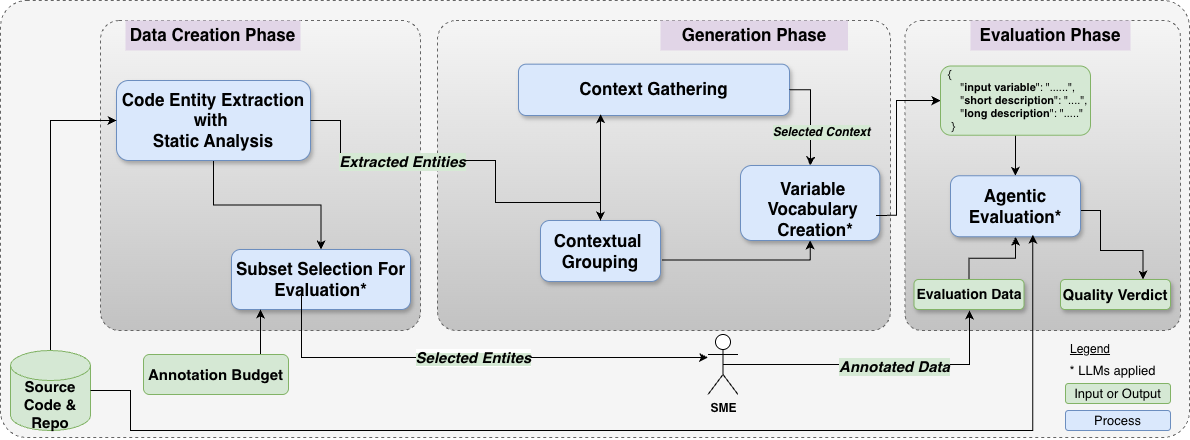

The diagram above was exported from draw.io. Its source (the exported page's mxGraphModel, read from the mxfile embedded in the PNG):
<mxGraphModel dx="1662" dy="1091" grid="1" gridSize="10" guides="1" tooltips="1" connect="1" arrows="1" fold="1" page="0" pageScale="1" pageWidth="827" pageHeight="1169" math="0" shadow="0">
  <root>
    <mxCell id="0" />
    <mxCell id="1" parent="0" />
    <mxCell id="joQUusqL1FTq2GMecThU-33" edge="1" parent="1" style="edgeStyle=orthogonalEdgeStyle;shape=connector;rounded=0;orthogonalLoop=1;jettySize=auto;html=1;exitX=0.5;exitY=1;exitDx=0;exitDy=0;strokeColor=default;align=center;verticalAlign=middle;fontFamily=Helvetica;fontSize=11;fontColor=default;labelBackgroundColor=default;endArrow=classic;">
      <mxGeometry relative="1" as="geometry">
        <mxPoint x="50" y="510" as="sourcePoint" />
        <mxPoint x="50" y="510" as="targetPoint" />
      </mxGeometry>
    </mxCell>
    <mxCell id="jv2e3GXzWx3UZf1wPsKk-81" parent="1" style="rounded=1;whiteSpace=wrap;html=1;fillColor=#f5f5f5;strokeColor=#666666;dashed=1;arcSize=6;" value="" vertex="1">
      <mxGeometry height="437" width="1189" x="-10" y="110" as="geometry" />
    </mxCell>
    <mxCell id="jv2e3GXzWx3UZf1wPsKk-83" parent="1" style="rounded=1;whiteSpace=wrap;html=1;fillColor=#f5f5f5;strokeColor=#666666;dashed=1;arcSize=6;gradientColor=#C2C2C2;" value="" vertex="1">
      <mxGeometry height="310" width="320" x="90" y="130" as="geometry" />
    </mxCell>
    <mxCell id="jv2e3GXzWx3UZf1wPsKk-84" parent="1" style="text;html=1;align=center;verticalAlign=middle;whiteSpace=wrap;rounded=0;fontFamily=Helvetica;fontSize=11;labelBackgroundColor=none;fillColor=#e1d5e7;strokeColor=none;" value="&lt;b&gt;&lt;font style=&quot;font-size: 17px;&quot;&gt;Data Creation Phase&lt;/font&gt;&lt;/b&gt;" vertex="1">
      <mxGeometry height="30" width="175" x="115" y="130" as="geometry" />
    </mxCell>
    <mxCell id="jv2e3GXzWx3UZf1wPsKk-85" parent="1" style="rounded=1;whiteSpace=wrap;html=1;fillColor=#f5f5f5;strokeColor=#666666;dashed=1;arcSize=6;gradientColor=#C2C2C2;" value="" vertex="1">
      <mxGeometry height="310" width="453" x="427" y="130" as="geometry" />
    </mxCell>
    <mxCell id="FDIAB38I5gu6p7n92Lpp-25" edge="1" parent="1" source="jv2e3GXzWx3UZf1wPsKk-95" style="edgeStyle=orthogonalEdgeStyle;rounded=0;orthogonalLoop=1;jettySize=auto;html=1;exitX=1.012;exitY=0.649;exitDx=0;exitDy=0;entryX=0.5;entryY=1;entryDx=0;entryDy=0;exitPerimeter=0;" target="jv2e3GXzWx3UZf1wPsKk-90">
      <mxGeometry relative="1" as="geometry">
        <Array as="points">
          <mxPoint x="800" y="370" />
        </Array>
      </mxGeometry>
    </mxCell>
    <mxCell id="jv2e3GXzWx3UZf1wPsKk-95" parent="1" style="rounded=1;whiteSpace=wrap;html=1;fillColor=#dae8fc;strokeColor=#6c8ebf;fontStyle=0;shadow=1;" value="&lt;font style=&quot;font-size: 17px;&quot;&gt;&lt;b&gt;Contextual&amp;nbsp;&lt;/b&gt;&lt;/font&gt;&lt;div&gt;&lt;font style=&quot;font-size: 17px;&quot;&gt;&lt;b&gt;Grouping&lt;/b&gt;&lt;/font&gt;&lt;/div&gt;" vertex="1">
      <mxGeometry height="61" width="120" x="530" y="330" as="geometry" />
    </mxCell>
    <mxCell id="jv2e3GXzWx3UZf1wPsKk-108" connectable="0" parent="1" style="group" value="" vertex="1">
      <mxGeometry height="55" width="271" x="508" y="170" as="geometry" />
    </mxCell>
    <mxCell id="jv2e3GXzWx3UZf1wPsKk-87" parent="jv2e3GXzWx3UZf1wPsKk-108" style="rounded=1;whiteSpace=wrap;html=1;fillColor=#dae8fc;strokeColor=#6c8ebf;fontStyle=0;shadow=1;" value="&lt;font style=&quot;font-size: 17px;&quot;&gt;&lt;b style=&quot;&quot;&gt;Context Gathering&lt;/b&gt;&lt;/font&gt;" vertex="1">
      <mxGeometry height="51.33333333333333" width="271" y="3.6666666666666665" as="geometry" />
    </mxCell>
    <mxCell id="jv2e3GXzWx3UZf1wPsKk-109" edge="1" parent="1" source="jv2e3GXzWx3UZf1wPsKk-87" style="edgeStyle=orthogonalEdgeStyle;rounded=0;orthogonalLoop=1;jettySize=auto;html=1;entryX=0.5;entryY=0;entryDx=0;entryDy=0;exitX=1;exitY=0.5;exitDx=0;exitDy=0;" target="jv2e3GXzWx3UZf1wPsKk-90">
      <mxGeometry relative="1" as="geometry">
        <Array as="points">
          <mxPoint x="800" y="199" />
          <mxPoint x="800" y="270" />
          <mxPoint x="800" y="270" />
        </Array>
      </mxGeometry>
    </mxCell>
    <mxCell id="jv2e3GXzWx3UZf1wPsKk-142" connectable="0" parent="jv2e3GXzWx3UZf1wPsKk-109" style="edgeLabel;html=1;align=center;verticalAlign=middle;resizable=0;points=[];labelBackgroundColor=#D5E9D4;" value="&lt;b&gt;&lt;i&gt;&lt;font style=&quot;font-size: 12px;&quot;&gt;Selected Context&lt;/font&gt;&lt;/i&gt;&lt;/b&gt;" vertex="1">
      <mxGeometry relative="1" x="0.0952" y="1" as="geometry">
        <mxPoint x="9" y="10" as="offset" />
      </mxGeometry>
    </mxCell>
    <mxCell id="jv2e3GXzWx3UZf1wPsKk-113" connectable="0" parent="1" style="group" value="" vertex="1">
      <mxGeometry height="75" width="150" x="730" y="275" as="geometry" />
    </mxCell>
    <mxCell id="jv2e3GXzWx3UZf1wPsKk-90" parent="jv2e3GXzWx3UZf1wPsKk-113" style="rounded=1;whiteSpace=wrap;html=1;fillColor=#dae8fc;strokeColor=#6c8ebf;fontStyle=0;shadow=1;" value="" vertex="1">
      <mxGeometry height="75" width="139.28571428571428" as="geometry" />
    </mxCell>
    <mxCell id="jv2e3GXzWx3UZf1wPsKk-100" parent="jv2e3GXzWx3UZf1wPsKk-113" style="text;html=1;align=center;verticalAlign=middle;whiteSpace=wrap;rounded=0;" value="&lt;b&gt;&lt;font style=&quot;font-size: 17px;&quot;&gt;Variable&amp;nbsp;&lt;/font&gt;&lt;/b&gt;&lt;div&gt;&lt;font style=&quot;font-size: 17px;&quot;&gt;&lt;b&gt;Vocabulary&lt;/b&gt;&lt;b&gt;&amp;nbsp;&lt;/b&gt;&lt;/font&gt;&lt;div&gt;&lt;b&gt;&lt;font style=&quot;font-size: 17px;&quot;&gt;Creation*&lt;/font&gt;&lt;/b&gt;&lt;/div&gt;&lt;/div&gt;" vertex="1">
      <mxGeometry height="13.235294117647062" width="150" y="37.76470588235294" as="geometry" />
    </mxCell>
    <mxCell id="Ub2fdOBe83RIzMhL5ljo-11" edge="1" parent="1" source="jv2e3GXzWx3UZf1wPsKk-115" style="edgeStyle=orthogonalEdgeStyle;rounded=0;orthogonalLoop=1;jettySize=auto;html=1;" target="jv2e3GXzWx3UZf1wPsKk-116">
      <mxGeometry relative="1" as="geometry" />
    </mxCell>
    <mxCell id="jv2e3GXzWx3UZf1wPsKk-115" parent="1" style="rounded=1;whiteSpace=wrap;html=1;fillColor=#dae8fc;strokeColor=#6c8ebf;fontStyle=0;shadow=1;" value="&lt;b&gt;&lt;font style=&quot;font-size: 17px;&quot;&gt;Code Entity Extraction&lt;/font&gt;&lt;/b&gt;&lt;div&gt;&lt;b&gt;&lt;font style=&quot;font-size: 17px;&quot;&gt;with&amp;nbsp;&lt;/font&gt;&lt;/b&gt;&lt;/div&gt;&lt;div&gt;&lt;b&gt;&lt;font style=&quot;font-size: 17px;&quot;&gt;Static Analysis&lt;/font&gt;&lt;/b&gt;&lt;/div&gt;" vertex="1">
      <mxGeometry height="80" width="194" x="106" y="190" as="geometry" />
    </mxCell>
    <mxCell id="jv2e3GXzWx3UZf1wPsKk-116" parent="1" style="rounded=1;whiteSpace=wrap;html=1;fillColor=#dae8fc;strokeColor=#6c8ebf;fontStyle=0;shadow=1;" value="&lt;b&gt;&lt;font style=&quot;font-size: 17px;&quot;&gt;Subset Selection For Evaluation*&lt;/font&gt;&lt;/b&gt;" vertex="1">
      <mxGeometry height="60" width="179" x="221" y="359" as="geometry" />
    </mxCell>
    <mxCell id="jv2e3GXzWx3UZf1wPsKk-120" edge="1" parent="1" source="jv2e3GXzWx3UZf1wPsKk-118" style="edgeStyle=orthogonalEdgeStyle;rounded=0;orthogonalLoop=1;jettySize=auto;html=1;" target="jv2e3GXzWx3UZf1wPsKk-116">
      <mxGeometry relative="1" as="geometry">
        <Array as="points">
          <mxPoint x="250" y="460" />
          <mxPoint x="250" y="460" />
        </Array>
      </mxGeometry>
    </mxCell>
    <mxCell id="jv2e3GXzWx3UZf1wPsKk-111" parent="1" style="shape=umlActor;verticalLabelPosition=bottom;verticalAlign=top;html=1;outlineConnect=0;" value="&lt;b&gt;SME&lt;/b&gt;" vertex="1">
      <mxGeometry height="60" width="30" x="697.5" y="444" as="geometry" />
    </mxCell>
    <mxCell id="FDIAB38I5gu6p7n92Lpp-5" edge="1" parent="1" source="4" style="edgeStyle=orthogonalEdgeStyle;rounded=0;orthogonalLoop=1;jettySize=auto;html=1;entryX=0;entryY=0.5;entryDx=0;entryDy=0;" target="jv2e3GXzWx3UZf1wPsKk-115">
      <mxGeometry relative="1" as="geometry">
        <Array as="points">
          <mxPoint x="40" y="230" />
        </Array>
      </mxGeometry>
    </mxCell>
    <mxCell id="4" parent="1" style="shape=cylinder3;whiteSpace=wrap;html=1;boundedLbl=1;backgroundOutline=1;size=15;fillColor=#d5e8d4;strokeColor=#82b366;fontStyle=0;" value="&lt;b&gt;&lt;font style=&quot;font-size: 15px;&quot;&gt;Source Code &amp;amp; Repo&lt;/font&gt;&lt;/b&gt;" vertex="1">
      <mxGeometry height="80" width="80" x="-2.220446049250313e-15" y="460" as="geometry" />
    </mxCell>
    <mxCell id="jv2e3GXzWx3UZf1wPsKk-86" parent="1" style="text;html=1;align=center;verticalAlign=middle;whiteSpace=wrap;rounded=0;fontFamily=Helvetica;fontSize=11;labelBackgroundColor=none;fillColor=#e1d5e7;strokeColor=none;" value="&lt;b&gt;&lt;font style=&quot;font-size: 17px;&quot;&gt;Generation Phase&lt;/font&gt;&lt;/b&gt;" vertex="1">
      <mxGeometry height="30" width="187.5" x="650" y="130" as="geometry" />
    </mxCell>
    <mxCell id="jv2e3GXzWx3UZf1wPsKk-131" edge="1" parent="1" style="edgeStyle=orthogonalEdgeStyle;rounded=0;orthogonalLoop=1;jettySize=auto;html=1;" target="jv2e3GXzWx3UZf1wPsKk-111" value="&lt;span style=&quot;background-color: rgb(213, 233, 212);&quot;&gt;&lt;b&gt;&lt;i&gt;&lt;font style=&quot;font-size: 15px;&quot;&gt;Selected Entites&lt;/font&gt;&lt;/i&gt;&lt;/b&gt;&lt;/span&gt;">
      <mxGeometry relative="1" x="0.0028" as="geometry">
        <mxPoint as="offset" />
        <Array as="points">
          <mxPoint x="440" y="467" />
          <mxPoint x="440" y="467" />
        </Array>
        <mxPoint x="291" y="403" as="sourcePoint" />
      </mxGeometry>
    </mxCell>
    <mxCell id="jv2e3GXzWx3UZf1wPsKk-118" parent="1" style="rounded=1;whiteSpace=wrap;html=1;fontFamily=Helvetica;fontSize=11;labelBackgroundColor=none;fillColor=#d5e8d4;strokeColor=#82b366;" value="&lt;span style=&quot;&quot;&gt;&lt;b&gt;&lt;font style=&quot;font-size: 15px;&quot;&gt;Annotation Budget&lt;/font&gt;&lt;/b&gt;&lt;/span&gt;" vertex="1">
      <mxGeometry height="40" width="145" x="133" y="464" as="geometry" />
    </mxCell>
    <mxCell id="Ub2fdOBe83RIzMhL5ljo-38" parent="1" style="rounded=1;whiteSpace=wrap;html=1;fontFamily=Helvetica;fontSize=11;labelBackgroundColor=none;fillColor=#d5e8d4;strokeColor=#82b366;" value="&lt;font style=&quot;font-size: 13px;&quot;&gt;Input or Output&lt;/font&gt;" vertex="1">
      <mxGeometry height="20" width="105" x="1055" y="493" as="geometry" />
    </mxCell>
    <mxCell id="Ub2fdOBe83RIzMhL5ljo-39" parent="1" style="text;html=1;whiteSpace=wrap;strokeColor=none;fillColor=none;align=center;verticalAlign=middle;rounded=0;" value="&lt;u&gt;Legend&lt;/u&gt;" vertex="1">
      <mxGeometry height="30" width="60" x="1050" y="444" as="geometry" />
    </mxCell>
    <mxCell id="Ub2fdOBe83RIzMhL5ljo-40" parent="1" style="rounded=1;whiteSpace=wrap;html=1;fontFamily=Helvetica;fontSize=11;labelBackgroundColor=none;fillColor=#dae8fc;strokeColor=#6c8ebf;" value="&lt;font style=&quot;font-size: 13px;&quot;&gt;Process&lt;/font&gt;" vertex="1">
      <mxGeometry height="20" width="105" x="1055" y="520" as="geometry" />
    </mxCell>
    <mxCell id="FDIAB38I5gu6p7n92Lpp-9" parent="1" style="rounded=1;whiteSpace=wrap;html=1;fillColor=#f5f5f5;strokeColor=#666666;dashed=1;arcSize=6;gradientColor=#C2C2C2;" value="" vertex="1">
      <mxGeometry height="310" width="275.5" x="894.5" y="130" as="geometry" />
    </mxCell>
    <mxCell id="FDIAB38I5gu6p7n92Lpp-10" parent="1" style="text;html=1;align=center;verticalAlign=middle;whiteSpace=wrap;rounded=0;fontFamily=Helvetica;fontSize=11;labelBackgroundColor=none;fillColor=#e1d5e7;strokeColor=none;" value="&lt;b&gt;&lt;font style=&quot;font-size: 17px;&quot;&gt;Evaluation Phase&lt;/font&gt;&lt;/b&gt;" vertex="1">
      <mxGeometry height="30" width="160" x="960" y="130" as="geometry" />
    </mxCell>
    <mxCell id="FDIAB38I5gu6p7n92Lpp-32" edge="1" parent="1" source="jv2e3GXzWx3UZf1wPsKk-96" style="edgeStyle=orthogonalEdgeStyle;rounded=0;orthogonalLoop=1;jettySize=auto;html=1;" target="FDIAB38I5gu6p7n92Lpp-31">
      <mxGeometry relative="1" as="geometry" />
    </mxCell>
    <mxCell id="jv2e3GXzWx3UZf1wPsKk-96" parent="1" style="rounded=1;whiteSpace=wrap;html=1;fontStyle=0;shadow=1;fillColor=#d5e8d4;strokeColor=#82b366;" value="&lt;b&gt;&lt;font style=&quot;font-size: 14px;&quot;&gt;Evaluation Data&lt;/font&gt;&lt;/b&gt;" vertex="1">
      <mxGeometry height="30" width="110" x="903.5" y="389" as="geometry" />
    </mxCell>
    <mxCell id="jv2e3GXzWx3UZf1wPsKk-132" edge="1" parent="1" source="jv2e3GXzWx3UZf1wPsKk-111" style="edgeStyle=orthogonalEdgeStyle;rounded=0;orthogonalLoop=1;jettySize=auto;html=1;exitX=0.5;exitY=0.5;exitDx=0;exitDy=0;exitPerimeter=0;">
      <mxGeometry relative="1" as="geometry">
        <Array as="points" />
        <mxPoint x="959" y="420" as="targetPoint" />
      </mxGeometry>
    </mxCell>
    <mxCell id="jv2e3GXzWx3UZf1wPsKk-133" connectable="0" parent="jv2e3GXzWx3UZf1wPsKk-132" style="edgeLabel;html=1;align=center;verticalAlign=middle;resizable=0;points=[];labelBackgroundColor=#D5E9D4;" value="&lt;b&gt;&lt;i&gt;&lt;font style=&quot;font-size: 15px;&quot;&gt;Annotated Data&lt;/font&gt;&lt;/i&gt;&lt;/b&gt;" vertex="1">
      <mxGeometry relative="1" x="0.1309" y="-1" as="geometry">
        <mxPoint as="offset" />
      </mxGeometry>
    </mxCell>
    <mxCell id="FDIAB38I5gu6p7n92Lpp-14" edge="1" parent="1" source="jv2e3GXzWx3UZf1wPsKk-115" style="edgeStyle=orthogonalEdgeStyle;rounded=0;orthogonalLoop=1;jettySize=auto;html=1;exitX=1;exitY=0.5;exitDx=0;exitDy=0;" target="jv2e3GXzWx3UZf1wPsKk-95" value="">
      <mxGeometry relative="1" as="geometry">
        <Array as="points">
          <mxPoint x="330" y="230" />
          <mxPoint x="330" y="270" />
          <mxPoint x="485" y="270" />
          <mxPoint x="485" y="312" />
        </Array>
        <mxPoint x="180" y="270" as="sourcePoint" />
        <mxPoint x="484.5" y="251.75" as="targetPoint" />
      </mxGeometry>
    </mxCell>
    <mxCell id="FDIAB38I5gu6p7n92Lpp-15" connectable="0" parent="FDIAB38I5gu6p7n92Lpp-14" style="edgeLabel;html=1;align=center;verticalAlign=middle;resizable=0;points=[];labelBackgroundColor=#D5E9D4;" value="&lt;i style=&quot;&quot;&gt;&lt;b&gt;&lt;font style=&quot;font-size: 15px;&quot;&gt;Extracted Entities&lt;/font&gt;&lt;/b&gt;&lt;/i&gt;" vertex="1">
      <mxGeometry relative="1" x="-0.1266" y="2" as="geometry">
        <mxPoint x="-40" y="2" as="offset" />
      </mxGeometry>
    </mxCell>
    <mxCell id="FDIAB38I5gu6p7n92Lpp-19" edge="1" parent="1" source="jv2e3GXzWx3UZf1wPsKk-95" style="edgeStyle=orthogonalEdgeStyle;rounded=0;orthogonalLoop=1;jettySize=auto;html=1;entryX=0.303;entryY=0.976;entryDx=0;entryDy=0;entryPerimeter=0;" target="jv2e3GXzWx3UZf1wPsKk-87">
      <mxGeometry relative="1" as="geometry" />
    </mxCell>
    <mxCell id="FDIAB38I5gu6p7n92Lpp-29" edge="1" parent="1" style="edgeStyle=orthogonalEdgeStyle;rounded=0;orthogonalLoop=1;jettySize=auto;html=1;entryX=0;entryY=0.5;entryDx=0;entryDy=0;" target="FDIAB38I5gu6p7n92Lpp-30">
      <mxGeometry relative="1" as="geometry">
        <Array as="points">
          <mxPoint x="886" y="325" />
          <mxPoint x="886" y="210" />
        </Array>
        <mxPoint x="865.4999211500731" y="324.9411764705883" as="sourcePoint" />
        <mxPoint x="920" y="230" as="targetPoint" />
      </mxGeometry>
    </mxCell>
    <mxCell id="FDIAB38I5gu6p7n92Lpp-33" edge="1" parent="1" source="FDIAB38I5gu6p7n92Lpp-30" style="edgeStyle=orthogonalEdgeStyle;rounded=0;orthogonalLoop=1;jettySize=auto;html=1;entryX=0.5;entryY=0;entryDx=0;entryDy=0;" target="FDIAB38I5gu6p7n92Lpp-31">
      <mxGeometry relative="1" as="geometry" />
    </mxCell>
    <mxCell id="FDIAB38I5gu6p7n92Lpp-30" parent="1" style="rounded=1;whiteSpace=wrap;html=1;fontFamily=Helvetica;fontSize=11;labelBackgroundColor=none;fillColor=#d5e8d4;strokeColor=#82b366;align=left;" value="&lt;div&gt;&amp;nbsp; {&lt;/div&gt;&lt;div&gt;&amp;nbsp; &amp;nbsp; &amp;nbsp; &quot;&lt;b&gt;input variable&lt;/b&gt;&quot;: &quot;......&quot;,&lt;/div&gt;&lt;div&gt;&amp;nbsp; &amp;nbsp; &amp;nbsp; &quot;&lt;b&gt;short description&lt;/b&gt;&quot;: &quot;....&quot;,&lt;/div&gt;&lt;div&gt;&amp;nbsp; &amp;nbsp; &amp;nbsp; &quot;&lt;b&gt;long description&lt;/b&gt;&quot;: &quot;.....&quot;&lt;/div&gt;&lt;div&gt;&amp;nbsp; &amp;nbsp;}&lt;/div&gt;" vertex="1">
      <mxGeometry height="69.25" width="150" x="930" y="175.5" as="geometry" />
    </mxCell>
    <mxCell id="FDIAB38I5gu6p7n92Lpp-35" edge="1" parent="1" source="FDIAB38I5gu6p7n92Lpp-31" style="edgeStyle=orthogonalEdgeStyle;rounded=0;orthogonalLoop=1;jettySize=auto;html=1;entryX=0.75;entryY=0;entryDx=0;entryDy=0;" target="FDIAB38I5gu6p7n92Lpp-34">
      <mxGeometry relative="1" as="geometry">
        <Array as="points">
          <mxPoint x="1090" y="320" />
          <mxPoint x="1090" y="360" />
          <mxPoint x="1133" y="360" />
        </Array>
      </mxGeometry>
    </mxCell>
    <mxCell id="FDIAB38I5gu6p7n92Lpp-31" parent="1" style="rounded=1;whiteSpace=wrap;html=1;fillColor=#dae8fc;strokeColor=#6c8ebf;fontStyle=0;shadow=1;" value="&lt;font style=&quot;font-size: 17px;&quot;&gt;&lt;b&gt;Agentic Evaluation*&lt;/b&gt;&lt;/font&gt;" vertex="1">
      <mxGeometry height="61" width="130" x="940" y="285.25" as="geometry" />
    </mxCell>
    <mxCell id="FDIAB38I5gu6p7n92Lpp-34" parent="1" style="rounded=1;whiteSpace=wrap;html=1;fontStyle=0;shadow=1;fillColor=#d5e8d4;strokeColor=#82b366;" value="&lt;b&gt;&lt;font style=&quot;font-size: 15px;&quot;&gt;Quality Verdict&lt;/font&gt;&lt;/b&gt;" vertex="1">
      <mxGeometry height="30" width="110" x="1050" y="389" as="geometry" />
    </mxCell>
    <mxCell id="_mhL4Np96mGbtrTRZXhM-5" edge="1" parent="1" source="4" style="edgeStyle=orthogonalEdgeStyle;rounded=0;orthogonalLoop=1;jettySize=auto;html=1;entryX=0.633;entryY=0.967;entryDx=0;entryDy=0;entryPerimeter=0;exitX=1;exitY=0.5;exitDx=0;exitDy=0;exitPerimeter=0;" target="FDIAB38I5gu6p7n92Lpp-31">
      <mxGeometry relative="1" as="geometry">
        <Array as="points">
          <mxPoint x="120" y="500" />
          <mxPoint x="120" y="540" />
          <mxPoint x="1022" y="540" />
        </Array>
      </mxGeometry>
    </mxCell>
    <mxCell id="QNGFtEk_sa7Z9aG5J_ao-4" parent="1" style="rounded=1;whiteSpace=wrap;html=1;fontFamily=Helvetica;fontSize=11;labelBackgroundColor=none;fillColor=none;strokeColor=none;" value="&lt;font style=&quot;font-size: 13px;&quot;&gt;* LLMs applied&lt;/font&gt;" vertex="1">
      <mxGeometry height="20" width="105" x="1050" y="470" as="geometry" />
    </mxCell>
  </root>
</mxGraphModel>